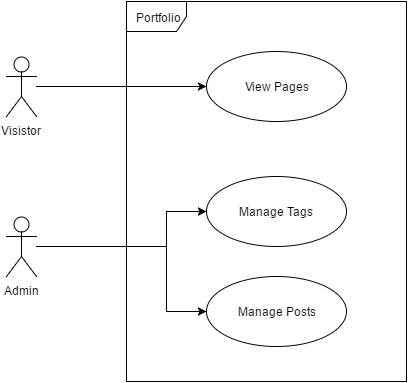

The diagram above was exported from draw.io. Its source (the exported page's mxGraphModel, read from the mxfile embedded in the PNG):
<mxGraphModel dx="876" dy="492" grid="1" gridSize="10" guides="1" tooltips="1" connect="1" arrows="1" fold="1" page="1" pageScale="1" pageWidth="826" pageHeight="1169" background="#ffffff" math="0" shadow="0">
  <root>
    <mxCell id="0" />
    <mxCell id="1" parent="0" />
    <mxCell id="2" value="Portfolio" style="shape=umlFrame;whiteSpace=wrap;html=1;" parent="1" vertex="1">
      <mxGeometry x="200" y="40" width="280" height="380" as="geometry" />
    </mxCell>
    <mxCell id="8" style="edgeStyle=orthogonalEdgeStyle;rounded=0;html=1;jettySize=auto;orthogonalLoop=1;" parent="1" source="3" target="7" edge="1">
      <mxGeometry relative="1" as="geometry" />
    </mxCell>
    <mxCell id="3" value="Visistor" style="shape=umlActor;verticalLabelPosition=bottom;labelBackgroundColor=#ffffff;verticalAlign=top;html=1;" parent="1" vertex="1">
      <mxGeometry x="80" y="95" width="30" height="60" as="geometry" />
    </mxCell>
    <mxCell id="12" style="edgeStyle=orthogonalEdgeStyle;rounded=0;html=1;jettySize=auto;orthogonalLoop=1;" parent="1" source="4" target="10" edge="1">
      <mxGeometry relative="1" as="geometry">
        <Array as="points">
          <mxPoint x="240" y="285" />
          <mxPoint x="240" y="250" />
        </Array>
      </mxGeometry>
    </mxCell>
    <mxCell id="13" style="edgeStyle=orthogonalEdgeStyle;rounded=0;html=1;jettySize=auto;orthogonalLoop=1;" parent="1" source="4" target="11" edge="1">
      <mxGeometry relative="1" as="geometry">
        <Array as="points">
          <mxPoint x="240" y="285" />
          <mxPoint x="240" y="350" />
        </Array>
      </mxGeometry>
    </mxCell>
    <mxCell id="4" value="Admin&lt;div&gt;&lt;br&gt;&lt;/div&gt;" style="shape=umlActor;verticalLabelPosition=bottom;labelBackgroundColor=#ffffff;verticalAlign=top;html=1;" parent="1" vertex="1">
      <mxGeometry x="80" y="255" width="30" height="60" as="geometry" />
    </mxCell>
    <mxCell id="7" value="View Pages" style="ellipse;whiteSpace=wrap;html=1;" parent="1" vertex="1">
      <mxGeometry x="280" y="90" width="140" height="70" as="geometry" />
    </mxCell>
    <mxCell id="10" value="Manage Tags" style="ellipse;whiteSpace=wrap;html=1;" parent="1" vertex="1">
      <mxGeometry x="280" y="215" width="140" height="70" as="geometry" />
    </mxCell>
    <mxCell id="11" value="Manage Posts" style="ellipse;whiteSpace=wrap;html=1;" parent="1" vertex="1">
      <mxGeometry x="280" y="315" width="140" height="70" as="geometry" />
    </mxCell>
  </root>
</mxGraphModel>